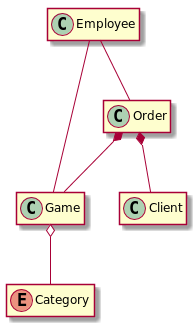

The diagram above was rendered by PlantUML. Its source (embedded in the PNG):
@startuml

class Game
enum Category
class Employee
class Client
class Order

hide Game methods
hide Game fields

hide Employee methods
hide Employee fields

hide Category methods
hide Category fields

hide Client methods
hide Client fields

hide Order methods
hide Order fields

Order *-- Game
Employee -- Game
Employee -- Order
Game o--Category
Order *-- Client

@enduml